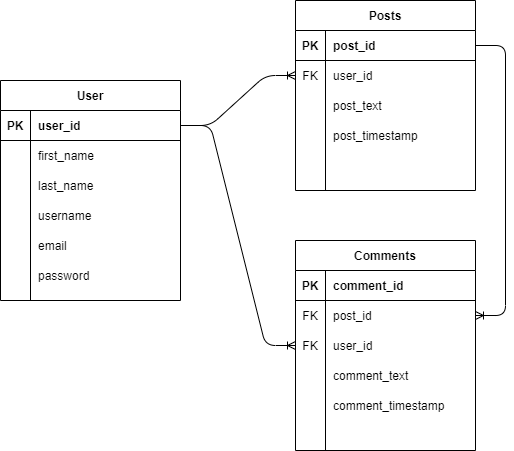

The diagram above was exported from draw.io. Its source (the exported page's mxGraphModel, read from the mxfile embedded in the PNG):
<mxGraphModel dx="1422" dy="746" grid="1" gridSize="10" guides="1" tooltips="1" connect="1" arrows="1" fold="1" page="1" pageScale="1" pageWidth="850" pageHeight="1100" math="0" shadow="0">
  <root>
    <mxCell id="0" />
    <mxCell id="1" parent="0" />
    <mxCell id="AFQpQt_CaPmv94GK6QTE-66" value="" style="edgeStyle=entityRelationEdgeStyle;fontSize=12;html=1;endArrow=ERoneToMany;entryX=0;entryY=0.5;entryDx=0;entryDy=0;exitX=1;exitY=0.5;exitDx=0;exitDy=0;" edge="1" parent="1" source="AFQpQt_CaPmv94GK6QTE-2" target="AFQpQt_CaPmv94GK6QTE-62">
      <mxGeometry width="100" height="100" relative="1" as="geometry">
        <mxPoint x="433" y="320" as="sourcePoint" />
        <mxPoint x="533" y="220" as="targetPoint" />
      </mxGeometry>
    </mxCell>
    <mxCell id="AFQpQt_CaPmv94GK6QTE-68" value="" style="edgeStyle=entityRelationEdgeStyle;fontSize=12;html=1;endArrow=ERoneToMany;entryX=0;entryY=0.5;entryDx=0;entryDy=0;exitX=1;exitY=0.5;exitDx=0;exitDy=0;" edge="1" parent="1" source="AFQpQt_CaPmv94GK6QTE-2" target="AFQpQt_CaPmv94GK6QTE-39">
      <mxGeometry width="100" height="100" relative="1" as="geometry">
        <mxPoint x="353" y="270" as="sourcePoint" />
        <mxPoint x="453" y="170" as="targetPoint" />
      </mxGeometry>
    </mxCell>
    <mxCell id="AFQpQt_CaPmv94GK6QTE-70" value="" style="edgeStyle=entityRelationEdgeStyle;fontSize=12;html=1;endArrow=ERoneToMany;exitX=1;exitY=0.5;exitDx=0;exitDy=0;entryX=1;entryY=0.5;entryDx=0;entryDy=0;" edge="1" parent="1" source="AFQpQt_CaPmv94GK6QTE-27" target="AFQpQt_CaPmv94GK6QTE-55">
      <mxGeometry width="100" height="100" relative="1" as="geometry">
        <mxPoint x="693" y="430" as="sourcePoint" />
        <mxPoint x="793" y="330" as="targetPoint" />
      </mxGeometry>
    </mxCell>
    <mxCell id="AFQpQt_CaPmv94GK6QTE-1" value="User" style="shape=table;startSize=30;container=1;collapsible=1;childLayout=tableLayout;fixedRows=1;rowLines=0;fontStyle=1;align=center;resizeLast=1;" vertex="1" parent="1">
      <mxGeometry x="173" y="180" width="180" height="220" as="geometry" />
    </mxCell>
    <mxCell id="AFQpQt_CaPmv94GK6QTE-2" value="" style="shape=partialRectangle;collapsible=0;dropTarget=0;pointerEvents=0;fillColor=none;top=0;left=0;bottom=1;right=0;points=[[0,0.5],[1,0.5]];portConstraint=eastwest;" vertex="1" parent="AFQpQt_CaPmv94GK6QTE-1">
      <mxGeometry y="30" width="180" height="30" as="geometry" />
    </mxCell>
    <mxCell id="AFQpQt_CaPmv94GK6QTE-3" value="PK" style="shape=partialRectangle;connectable=0;fillColor=none;top=0;left=0;bottom=0;right=0;fontStyle=1;overflow=hidden;" vertex="1" parent="AFQpQt_CaPmv94GK6QTE-2">
      <mxGeometry width="30" height="30" as="geometry" />
    </mxCell>
    <mxCell id="AFQpQt_CaPmv94GK6QTE-4" value="user_id" style="shape=partialRectangle;connectable=0;fillColor=none;top=0;left=0;bottom=0;right=0;align=left;spacingLeft=6;fontStyle=1;overflow=hidden;" vertex="1" parent="AFQpQt_CaPmv94GK6QTE-2">
      <mxGeometry x="30" width="150" height="30" as="geometry" />
    </mxCell>
    <mxCell id="AFQpQt_CaPmv94GK6QTE-5" value="" style="shape=partialRectangle;collapsible=0;dropTarget=0;pointerEvents=0;fillColor=none;top=0;left=0;bottom=0;right=0;points=[[0,0.5],[1,0.5]];portConstraint=eastwest;" vertex="1" parent="AFQpQt_CaPmv94GK6QTE-1">
      <mxGeometry y="60" width="180" height="30" as="geometry" />
    </mxCell>
    <mxCell id="AFQpQt_CaPmv94GK6QTE-6" value="" style="shape=partialRectangle;connectable=0;fillColor=none;top=0;left=0;bottom=0;right=0;editable=1;overflow=hidden;" vertex="1" parent="AFQpQt_CaPmv94GK6QTE-5">
      <mxGeometry width="30" height="30" as="geometry" />
    </mxCell>
    <mxCell id="AFQpQt_CaPmv94GK6QTE-7" value="first_name" style="shape=partialRectangle;connectable=0;fillColor=none;top=0;left=0;bottom=0;right=0;align=left;spacingLeft=6;overflow=hidden;" vertex="1" parent="AFQpQt_CaPmv94GK6QTE-5">
      <mxGeometry x="30" width="150" height="30" as="geometry" />
    </mxCell>
    <mxCell id="AFQpQt_CaPmv94GK6QTE-8" value="" style="shape=partialRectangle;collapsible=0;dropTarget=0;pointerEvents=0;fillColor=none;top=0;left=0;bottom=0;right=0;points=[[0,0.5],[1,0.5]];portConstraint=eastwest;" vertex="1" parent="AFQpQt_CaPmv94GK6QTE-1">
      <mxGeometry y="90" width="180" height="30" as="geometry" />
    </mxCell>
    <mxCell id="AFQpQt_CaPmv94GK6QTE-9" value="" style="shape=partialRectangle;connectable=0;fillColor=none;top=0;left=0;bottom=0;right=0;editable=1;overflow=hidden;" vertex="1" parent="AFQpQt_CaPmv94GK6QTE-8">
      <mxGeometry width="30" height="30" as="geometry" />
    </mxCell>
    <mxCell id="AFQpQt_CaPmv94GK6QTE-10" value="last_name" style="shape=partialRectangle;connectable=0;fillColor=none;top=0;left=0;bottom=0;right=0;align=left;spacingLeft=6;overflow=hidden;" vertex="1" parent="AFQpQt_CaPmv94GK6QTE-8">
      <mxGeometry x="30" width="150" height="30" as="geometry" />
    </mxCell>
    <mxCell id="AFQpQt_CaPmv94GK6QTE-19" value="" style="shape=partialRectangle;collapsible=0;dropTarget=0;pointerEvents=0;fillColor=none;top=0;left=0;bottom=0;right=0;points=[[0,0.5],[1,0.5]];portConstraint=eastwest;" vertex="1" parent="AFQpQt_CaPmv94GK6QTE-1">
      <mxGeometry y="120" width="180" height="30" as="geometry" />
    </mxCell>
    <mxCell id="AFQpQt_CaPmv94GK6QTE-20" value="" style="shape=partialRectangle;connectable=0;fillColor=none;top=0;left=0;bottom=0;right=0;editable=1;overflow=hidden;" vertex="1" parent="AFQpQt_CaPmv94GK6QTE-19">
      <mxGeometry width="30" height="30" as="geometry" />
    </mxCell>
    <mxCell id="AFQpQt_CaPmv94GK6QTE-21" value="username" style="shape=partialRectangle;connectable=0;fillColor=none;top=0;left=0;bottom=0;right=0;align=left;spacingLeft=6;overflow=hidden;" vertex="1" parent="AFQpQt_CaPmv94GK6QTE-19">
      <mxGeometry x="30" width="150" height="30" as="geometry" />
    </mxCell>
    <mxCell id="AFQpQt_CaPmv94GK6QTE-22" value="" style="shape=partialRectangle;collapsible=0;dropTarget=0;pointerEvents=0;fillColor=none;top=0;left=0;bottom=0;right=0;points=[[0,0.5],[1,0.5]];portConstraint=eastwest;" vertex="1" parent="AFQpQt_CaPmv94GK6QTE-1">
      <mxGeometry y="150" width="180" height="30" as="geometry" />
    </mxCell>
    <mxCell id="AFQpQt_CaPmv94GK6QTE-23" value="" style="shape=partialRectangle;connectable=0;fillColor=none;top=0;left=0;bottom=0;right=0;editable=1;overflow=hidden;" vertex="1" parent="AFQpQt_CaPmv94GK6QTE-22">
      <mxGeometry width="30" height="30" as="geometry" />
    </mxCell>
    <mxCell id="AFQpQt_CaPmv94GK6QTE-24" value="email" style="shape=partialRectangle;connectable=0;fillColor=none;top=0;left=0;bottom=0;right=0;align=left;spacingLeft=6;overflow=hidden;" vertex="1" parent="AFQpQt_CaPmv94GK6QTE-22">
      <mxGeometry x="30" width="150" height="30" as="geometry" />
    </mxCell>
    <mxCell id="AFQpQt_CaPmv94GK6QTE-11" value="" style="shape=partialRectangle;collapsible=0;dropTarget=0;pointerEvents=0;fillColor=none;top=0;left=0;bottom=0;right=0;points=[[0,0.5],[1,0.5]];portConstraint=eastwest;" vertex="1" parent="AFQpQt_CaPmv94GK6QTE-1">
      <mxGeometry y="180" width="180" height="30" as="geometry" />
    </mxCell>
    <mxCell id="AFQpQt_CaPmv94GK6QTE-12" value="" style="shape=partialRectangle;connectable=0;fillColor=none;top=0;left=0;bottom=0;right=0;editable=1;overflow=hidden;" vertex="1" parent="AFQpQt_CaPmv94GK6QTE-11">
      <mxGeometry width="30" height="30" as="geometry" />
    </mxCell>
    <mxCell id="AFQpQt_CaPmv94GK6QTE-13" value="password" style="shape=partialRectangle;connectable=0;fillColor=none;top=0;left=0;bottom=0;right=0;align=left;spacingLeft=6;overflow=hidden;" vertex="1" parent="AFQpQt_CaPmv94GK6QTE-11">
      <mxGeometry x="30" width="150" height="30" as="geometry" />
    </mxCell>
    <mxCell id="AFQpQt_CaPmv94GK6QTE-26" value="Posts" style="shape=table;startSize=30;container=1;collapsible=1;childLayout=tableLayout;fixedRows=1;rowLines=0;fontStyle=1;align=center;resizeLast=1;" vertex="1" parent="1">
      <mxGeometry x="468" y="100" width="180" height="190" as="geometry" />
    </mxCell>
    <mxCell id="AFQpQt_CaPmv94GK6QTE-27" value="" style="shape=partialRectangle;collapsible=0;dropTarget=0;pointerEvents=0;fillColor=none;top=0;left=0;bottom=1;right=0;points=[[0,0.5],[1,0.5]];portConstraint=eastwest;" vertex="1" parent="AFQpQt_CaPmv94GK6QTE-26">
      <mxGeometry y="30" width="180" height="30" as="geometry" />
    </mxCell>
    <mxCell id="AFQpQt_CaPmv94GK6QTE-28" value="PK" style="shape=partialRectangle;connectable=0;fillColor=none;top=0;left=0;bottom=0;right=0;fontStyle=1;overflow=hidden;" vertex="1" parent="AFQpQt_CaPmv94GK6QTE-27">
      <mxGeometry width="30" height="30" as="geometry" />
    </mxCell>
    <mxCell id="AFQpQt_CaPmv94GK6QTE-29" value="post_id" style="shape=partialRectangle;connectable=0;fillColor=none;top=0;left=0;bottom=0;right=0;align=left;spacingLeft=6;fontStyle=1;overflow=hidden;" vertex="1" parent="AFQpQt_CaPmv94GK6QTE-27">
      <mxGeometry x="30" width="150" height="30" as="geometry" />
    </mxCell>
    <mxCell id="AFQpQt_CaPmv94GK6QTE-39" value="" style="shape=partialRectangle;collapsible=0;dropTarget=0;pointerEvents=0;fillColor=none;top=0;left=0;bottom=0;right=0;points=[[0,0.5],[1,0.5]];portConstraint=eastwest;" vertex="1" parent="AFQpQt_CaPmv94GK6QTE-26">
      <mxGeometry y="60" width="180" height="30" as="geometry" />
    </mxCell>
    <mxCell id="AFQpQt_CaPmv94GK6QTE-40" value="FK" style="shape=partialRectangle;connectable=0;fillColor=none;top=0;left=0;bottom=0;right=0;fontStyle=0;overflow=hidden;" vertex="1" parent="AFQpQt_CaPmv94GK6QTE-39">
      <mxGeometry width="30" height="30" as="geometry" />
    </mxCell>
    <mxCell id="AFQpQt_CaPmv94GK6QTE-41" value="user_id" style="shape=partialRectangle;connectable=0;fillColor=none;top=0;left=0;bottom=0;right=0;align=left;spacingLeft=6;fontStyle=0;overflow=hidden;" vertex="1" parent="AFQpQt_CaPmv94GK6QTE-39">
      <mxGeometry x="30" width="150" height="30" as="geometry" />
    </mxCell>
    <mxCell id="AFQpQt_CaPmv94GK6QTE-30" value="" style="shape=partialRectangle;collapsible=0;dropTarget=0;pointerEvents=0;fillColor=none;top=0;left=0;bottom=0;right=0;points=[[0,0.5],[1,0.5]];portConstraint=eastwest;" vertex="1" parent="AFQpQt_CaPmv94GK6QTE-26">
      <mxGeometry y="90" width="180" height="30" as="geometry" />
    </mxCell>
    <mxCell id="AFQpQt_CaPmv94GK6QTE-31" value="" style="shape=partialRectangle;connectable=0;fillColor=none;top=0;left=0;bottom=0;right=0;editable=1;overflow=hidden;" vertex="1" parent="AFQpQt_CaPmv94GK6QTE-30">
      <mxGeometry width="30" height="30" as="geometry" />
    </mxCell>
    <mxCell id="AFQpQt_CaPmv94GK6QTE-32" value="post_text" style="shape=partialRectangle;connectable=0;fillColor=none;top=0;left=0;bottom=0;right=0;align=left;spacingLeft=6;overflow=hidden;" vertex="1" parent="AFQpQt_CaPmv94GK6QTE-30">
      <mxGeometry x="30" width="150" height="30" as="geometry" />
    </mxCell>
    <mxCell id="AFQpQt_CaPmv94GK6QTE-33" value="" style="shape=partialRectangle;collapsible=0;dropTarget=0;pointerEvents=0;fillColor=none;top=0;left=0;bottom=0;right=0;points=[[0,0.5],[1,0.5]];portConstraint=eastwest;" vertex="1" parent="AFQpQt_CaPmv94GK6QTE-26">
      <mxGeometry y="120" width="180" height="30" as="geometry" />
    </mxCell>
    <mxCell id="AFQpQt_CaPmv94GK6QTE-34" value="" style="shape=partialRectangle;connectable=0;fillColor=none;top=0;left=0;bottom=0;right=0;editable=1;overflow=hidden;" vertex="1" parent="AFQpQt_CaPmv94GK6QTE-33">
      <mxGeometry width="30" height="30" as="geometry" />
    </mxCell>
    <mxCell id="AFQpQt_CaPmv94GK6QTE-35" value="post_timestamp" style="shape=partialRectangle;connectable=0;fillColor=none;top=0;left=0;bottom=0;right=0;align=left;spacingLeft=6;overflow=hidden;" vertex="1" parent="AFQpQt_CaPmv94GK6QTE-33">
      <mxGeometry x="30" width="150" height="30" as="geometry" />
    </mxCell>
    <mxCell id="AFQpQt_CaPmv94GK6QTE-36" value="" style="shape=partialRectangle;collapsible=0;dropTarget=0;pointerEvents=0;fillColor=none;top=0;left=0;bottom=0;right=0;points=[[0,0.5],[1,0.5]];portConstraint=eastwest;" vertex="1" parent="AFQpQt_CaPmv94GK6QTE-26">
      <mxGeometry y="150" width="180" height="30" as="geometry" />
    </mxCell>
    <mxCell id="AFQpQt_CaPmv94GK6QTE-37" value="" style="shape=partialRectangle;connectable=0;fillColor=none;top=0;left=0;bottom=0;right=0;editable=1;overflow=hidden;" vertex="1" parent="AFQpQt_CaPmv94GK6QTE-36">
      <mxGeometry width="30" height="30" as="geometry" />
    </mxCell>
    <mxCell id="AFQpQt_CaPmv94GK6QTE-38" value="" style="shape=partialRectangle;connectable=0;fillColor=none;top=0;left=0;bottom=0;right=0;align=left;spacingLeft=6;overflow=hidden;" vertex="1" parent="AFQpQt_CaPmv94GK6QTE-36">
      <mxGeometry x="30" width="150" height="30" as="geometry" />
    </mxCell>
    <mxCell id="AFQpQt_CaPmv94GK6QTE-42" value="Comments" style="shape=table;startSize=30;container=1;collapsible=1;childLayout=tableLayout;fixedRows=1;rowLines=0;fontStyle=1;align=center;resizeLast=1;" vertex="1" parent="1">
      <mxGeometry x="468" y="340" width="180" height="210" as="geometry" />
    </mxCell>
    <mxCell id="AFQpQt_CaPmv94GK6QTE-43" value="" style="shape=partialRectangle;collapsible=0;dropTarget=0;pointerEvents=0;fillColor=none;top=0;left=0;bottom=1;right=0;points=[[0,0.5],[1,0.5]];portConstraint=eastwest;" vertex="1" parent="AFQpQt_CaPmv94GK6QTE-42">
      <mxGeometry y="30" width="180" height="30" as="geometry" />
    </mxCell>
    <mxCell id="AFQpQt_CaPmv94GK6QTE-44" value="PK" style="shape=partialRectangle;connectable=0;fillColor=none;top=0;left=0;bottom=0;right=0;fontStyle=1;overflow=hidden;" vertex="1" parent="AFQpQt_CaPmv94GK6QTE-43">
      <mxGeometry width="30" height="30" as="geometry" />
    </mxCell>
    <mxCell id="AFQpQt_CaPmv94GK6QTE-45" value="comment_id" style="shape=partialRectangle;connectable=0;fillColor=none;top=0;left=0;bottom=0;right=0;align=left;spacingLeft=6;fontStyle=1;overflow=hidden;" vertex="1" parent="AFQpQt_CaPmv94GK6QTE-43">
      <mxGeometry x="30" width="150" height="30" as="geometry" />
    </mxCell>
    <mxCell id="AFQpQt_CaPmv94GK6QTE-55" value="" style="shape=partialRectangle;collapsible=0;dropTarget=0;pointerEvents=0;fillColor=none;top=0;left=0;bottom=0;right=0;points=[[0,0.5],[1,0.5]];portConstraint=eastwest;" vertex="1" parent="AFQpQt_CaPmv94GK6QTE-42">
      <mxGeometry y="60" width="180" height="30" as="geometry" />
    </mxCell>
    <mxCell id="AFQpQt_CaPmv94GK6QTE-56" value="FK" style="shape=partialRectangle;connectable=0;fillColor=none;top=0;left=0;bottom=0;right=0;fontStyle=0;overflow=hidden;" vertex="1" parent="AFQpQt_CaPmv94GK6QTE-55">
      <mxGeometry width="30" height="30" as="geometry" />
    </mxCell>
    <mxCell id="AFQpQt_CaPmv94GK6QTE-57" value="post_id" style="shape=partialRectangle;connectable=0;fillColor=none;top=0;left=0;bottom=0;right=0;align=left;spacingLeft=6;fontStyle=0;overflow=hidden;" vertex="1" parent="AFQpQt_CaPmv94GK6QTE-55">
      <mxGeometry x="30" width="150" height="30" as="geometry" />
    </mxCell>
    <mxCell id="AFQpQt_CaPmv94GK6QTE-62" value="" style="shape=partialRectangle;collapsible=0;dropTarget=0;pointerEvents=0;fillColor=none;top=0;left=0;bottom=0;right=0;points=[[0,0.5],[1,0.5]];portConstraint=eastwest;" vertex="1" parent="AFQpQt_CaPmv94GK6QTE-42">
      <mxGeometry y="90" width="180" height="30" as="geometry" />
    </mxCell>
    <mxCell id="AFQpQt_CaPmv94GK6QTE-63" value="FK" style="shape=partialRectangle;connectable=0;fillColor=none;top=0;left=0;bottom=0;right=0;fontStyle=0;overflow=hidden;" vertex="1" parent="AFQpQt_CaPmv94GK6QTE-62">
      <mxGeometry width="30" height="30" as="geometry" />
    </mxCell>
    <mxCell id="AFQpQt_CaPmv94GK6QTE-64" value="user_id" style="shape=partialRectangle;connectable=0;fillColor=none;top=0;left=0;bottom=0;right=0;align=left;spacingLeft=6;fontStyle=0;overflow=hidden;" vertex="1" parent="AFQpQt_CaPmv94GK6QTE-62">
      <mxGeometry x="30" width="150" height="30" as="geometry" />
    </mxCell>
    <mxCell id="AFQpQt_CaPmv94GK6QTE-46" value="" style="shape=partialRectangle;collapsible=0;dropTarget=0;pointerEvents=0;fillColor=none;top=0;left=0;bottom=0;right=0;points=[[0,0.5],[1,0.5]];portConstraint=eastwest;" vertex="1" parent="AFQpQt_CaPmv94GK6QTE-42">
      <mxGeometry y="120" width="180" height="30" as="geometry" />
    </mxCell>
    <mxCell id="AFQpQt_CaPmv94GK6QTE-47" value="" style="shape=partialRectangle;connectable=0;fillColor=none;top=0;left=0;bottom=0;right=0;editable=1;overflow=hidden;" vertex="1" parent="AFQpQt_CaPmv94GK6QTE-46">
      <mxGeometry width="30" height="30" as="geometry" />
    </mxCell>
    <mxCell id="AFQpQt_CaPmv94GK6QTE-48" value="comment_text" style="shape=partialRectangle;connectable=0;fillColor=none;top=0;left=0;bottom=0;right=0;align=left;spacingLeft=6;overflow=hidden;" vertex="1" parent="AFQpQt_CaPmv94GK6QTE-46">
      <mxGeometry x="30" width="150" height="30" as="geometry" />
    </mxCell>
    <mxCell id="AFQpQt_CaPmv94GK6QTE-49" value="" style="shape=partialRectangle;collapsible=0;dropTarget=0;pointerEvents=0;fillColor=none;top=0;left=0;bottom=0;right=0;points=[[0,0.5],[1,0.5]];portConstraint=eastwest;" vertex="1" parent="AFQpQt_CaPmv94GK6QTE-42">
      <mxGeometry y="150" width="180" height="30" as="geometry" />
    </mxCell>
    <mxCell id="AFQpQt_CaPmv94GK6QTE-50" value="" style="shape=partialRectangle;connectable=0;fillColor=none;top=0;left=0;bottom=0;right=0;editable=1;overflow=hidden;" vertex="1" parent="AFQpQt_CaPmv94GK6QTE-49">
      <mxGeometry width="30" height="30" as="geometry" />
    </mxCell>
    <mxCell id="AFQpQt_CaPmv94GK6QTE-51" value="comment_timestamp" style="shape=partialRectangle;connectable=0;fillColor=none;top=0;left=0;bottom=0;right=0;align=left;spacingLeft=6;overflow=hidden;" vertex="1" parent="AFQpQt_CaPmv94GK6QTE-49">
      <mxGeometry x="30" width="150" height="30" as="geometry" />
    </mxCell>
    <mxCell id="AFQpQt_CaPmv94GK6QTE-52" value="" style="shape=partialRectangle;collapsible=0;dropTarget=0;pointerEvents=0;fillColor=none;top=0;left=0;bottom=0;right=0;points=[[0,0.5],[1,0.5]];portConstraint=eastwest;" vertex="1" parent="AFQpQt_CaPmv94GK6QTE-42">
      <mxGeometry y="180" width="180" height="30" as="geometry" />
    </mxCell>
    <mxCell id="AFQpQt_CaPmv94GK6QTE-53" value="" style="shape=partialRectangle;connectable=0;fillColor=none;top=0;left=0;bottom=0;right=0;editable=1;overflow=hidden;" vertex="1" parent="AFQpQt_CaPmv94GK6QTE-52">
      <mxGeometry width="30" height="30" as="geometry" />
    </mxCell>
    <mxCell id="AFQpQt_CaPmv94GK6QTE-54" value="" style="shape=partialRectangle;connectable=0;fillColor=none;top=0;left=0;bottom=0;right=0;align=left;spacingLeft=6;overflow=hidden;" vertex="1" parent="AFQpQt_CaPmv94GK6QTE-52">
      <mxGeometry x="30" width="150" height="30" as="geometry" />
    </mxCell>
  </root>
</mxGraphModel>